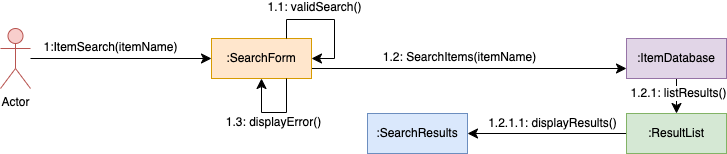

The diagram above was exported from draw.io. Its source (the exported page's mxGraphModel, read from the mxfile embedded in the PNG):
<mxGraphModel dx="1500" dy="837" grid="0" gridSize="10" guides="1" tooltips="1" connect="1" arrows="1" fold="1" page="0" pageScale="1" pageWidth="1169" pageHeight="827" math="0" shadow="0">
  <root>
    <mxCell id="0" />
    <mxCell id="1" parent="0" />
    <mxCell id="ELKKb2H_4pnE-kFXE8SK-7" style="edgeStyle=none;curved=1;rounded=0;orthogonalLoop=1;jettySize=auto;html=1;fontSize=12;startSize=8;endSize=8;" edge="1" parent="1" source="ELKKb2H_4pnE-kFXE8SK-2" target="ELKKb2H_4pnE-kFXE8SK-3">
      <mxGeometry relative="1" as="geometry" />
    </mxCell>
    <mxCell id="ELKKb2H_4pnE-kFXE8SK-8" value="1:ItemSearch(itemName)" style="edgeLabel;html=1;align=center;verticalAlign=middle;resizable=0;points=[];fontSize=12;" vertex="1" connectable="0" parent="ELKKb2H_4pnE-kFXE8SK-7">
      <mxGeometry x="-0.729" relative="1" as="geometry">
        <mxPoint x="54" y="-12" as="offset" />
      </mxGeometry>
    </mxCell>
    <mxCell id="ELKKb2H_4pnE-kFXE8SK-2" value="Actor" style="shape=umlActor;verticalLabelPosition=bottom;verticalAlign=top;html=1;fillColor=#f8cecc;strokeColor=#b85450;" vertex="1" parent="1">
      <mxGeometry x="-145" y="427" width="30" height="60" as="geometry" />
    </mxCell>
    <mxCell id="ELKKb2H_4pnE-kFXE8SK-11" style="edgeStyle=none;curved=1;rounded=0;orthogonalLoop=1;jettySize=auto;html=1;exitX=1;exitY=0.75;exitDx=0;exitDy=0;entryX=0;entryY=0.75;entryDx=0;entryDy=0;fontSize=12;startSize=8;endSize=8;" edge="1" parent="1" source="ELKKb2H_4pnE-kFXE8SK-3" target="ELKKb2H_4pnE-kFXE8SK-5">
      <mxGeometry relative="1" as="geometry" />
    </mxCell>
    <mxCell id="ELKKb2H_4pnE-kFXE8SK-12" value="1.2: SearchItems(itemName)" style="edgeLabel;html=1;align=center;verticalAlign=middle;resizable=0;points=[];fontSize=12;" vertex="1" connectable="0" parent="ELKKb2H_4pnE-kFXE8SK-11">
      <mxGeometry x="-0.4698" y="1" relative="1" as="geometry">
        <mxPoint x="63" y="-11" as="offset" />
      </mxGeometry>
    </mxCell>
    <mxCell id="ELKKb2H_4pnE-kFXE8SK-3" value=":SearchForm" style="whiteSpace=wrap;html=1;align=center;fillColor=#ffe6cc;strokeColor=#d79b00;" vertex="1" parent="1">
      <mxGeometry x="66" y="437" width="100" height="40" as="geometry" />
    </mxCell>
    <mxCell id="ELKKb2H_4pnE-kFXE8SK-4" value=":SearchResults" style="whiteSpace=wrap;html=1;align=center;fillColor=#dae8fc;strokeColor=#6c8ebf;" vertex="1" parent="1">
      <mxGeometry x="222" y="512" width="100" height="40" as="geometry" />
    </mxCell>
    <mxCell id="ELKKb2H_4pnE-kFXE8SK-13" style="edgeStyle=none;curved=1;rounded=0;orthogonalLoop=1;jettySize=auto;html=1;fontSize=12;startSize=8;endSize=8;" edge="1" parent="1" source="ELKKb2H_4pnE-kFXE8SK-5" target="ELKKb2H_4pnE-kFXE8SK-6">
      <mxGeometry relative="1" as="geometry" />
    </mxCell>
    <mxCell id="ELKKb2H_4pnE-kFXE8SK-16" value="1.2.1: listResults()" style="edgeLabel;html=1;align=center;verticalAlign=middle;resizable=0;points=[];fontSize=12;" vertex="1" connectable="0" parent="ELKKb2H_4pnE-kFXE8SK-13">
      <mxGeometry x="-0.2286" y="1" relative="1" as="geometry">
        <mxPoint y="1" as="offset" />
      </mxGeometry>
    </mxCell>
    <mxCell id="ELKKb2H_4pnE-kFXE8SK-5" value=":ItemDatabase" style="whiteSpace=wrap;html=1;align=center;fillColor=#e1d5e7;strokeColor=#9673a6;" vertex="1" parent="1">
      <mxGeometry x="481" y="437" width="100" height="40" as="geometry" />
    </mxCell>
    <mxCell id="ELKKb2H_4pnE-kFXE8SK-17" style="edgeStyle=none;curved=1;rounded=0;orthogonalLoop=1;jettySize=auto;html=1;fontSize=12;startSize=8;endSize=8;" edge="1" parent="1" source="ELKKb2H_4pnE-kFXE8SK-6" target="ELKKb2H_4pnE-kFXE8SK-4">
      <mxGeometry relative="1" as="geometry" />
    </mxCell>
    <mxCell id="ELKKb2H_4pnE-kFXE8SK-18" value="1.2.1.1: displayResults()" style="edgeLabel;html=1;align=center;verticalAlign=middle;resizable=0;points=[];fontSize=12;" vertex="1" connectable="0" parent="ELKKb2H_4pnE-kFXE8SK-17">
      <mxGeometry x="0.566" y="-2" relative="1" as="geometry">
        <mxPoint x="49" y="-9" as="offset" />
      </mxGeometry>
    </mxCell>
    <mxCell id="ELKKb2H_4pnE-kFXE8SK-6" value=":ResultList" style="whiteSpace=wrap;html=1;align=center;fillColor=#d5e8d4;strokeColor=#82b366;" vertex="1" parent="1">
      <mxGeometry x="481" y="512" width="100" height="40" as="geometry" />
    </mxCell>
    <mxCell id="ELKKb2H_4pnE-kFXE8SK-9" style="edgeStyle=orthogonalEdgeStyle;rounded=0;orthogonalLoop=1;jettySize=auto;html=1;exitX=0.75;exitY=0;exitDx=0;exitDy=0;entryX=1;entryY=0.5;entryDx=0;entryDy=0;fontSize=12;startSize=8;endSize=8;" edge="1" parent="1" source="ELKKb2H_4pnE-kFXE8SK-3" target="ELKKb2H_4pnE-kFXE8SK-3">
      <mxGeometry relative="1" as="geometry">
        <Array as="points">
          <mxPoint x="141" y="418" />
          <mxPoint x="189" y="418" />
          <mxPoint x="189" y="457" />
        </Array>
      </mxGeometry>
    </mxCell>
    <mxCell id="ELKKb2H_4pnE-kFXE8SK-10" value="1.1: validSearch()" style="edgeLabel;html=1;align=center;verticalAlign=middle;resizable=0;points=[];fontSize=12;" vertex="1" connectable="0" parent="ELKKb2H_4pnE-kFXE8SK-9">
      <mxGeometry x="-0.3721" relative="1" as="geometry">
        <mxPoint x="6" y="-13" as="offset" />
      </mxGeometry>
    </mxCell>
    <mxCell id="ELKKb2H_4pnE-kFXE8SK-14" style="edgeStyle=orthogonalEdgeStyle;rounded=0;orthogonalLoop=1;jettySize=auto;html=1;exitX=0.75;exitY=1;exitDx=0;exitDy=0;entryX=0.5;entryY=1;entryDx=0;entryDy=0;fontSize=12;startSize=8;endSize=8;" edge="1" parent="1" source="ELKKb2H_4pnE-kFXE8SK-3" target="ELKKb2H_4pnE-kFXE8SK-3">
      <mxGeometry relative="1" as="geometry">
        <Array as="points">
          <mxPoint x="141" y="511" />
          <mxPoint x="116" y="511" />
        </Array>
      </mxGeometry>
    </mxCell>
    <mxCell id="ELKKb2H_4pnE-kFXE8SK-15" value="1.3: displayError()" style="edgeLabel;html=1;align=center;verticalAlign=middle;resizable=0;points=[];fontSize=12;" vertex="1" connectable="0" parent="ELKKb2H_4pnE-kFXE8SK-14">
      <mxGeometry x="0.161" y="1" relative="1" as="geometry">
        <mxPoint x="6" y="8" as="offset" />
      </mxGeometry>
    </mxCell>
  </root>
</mxGraphModel>